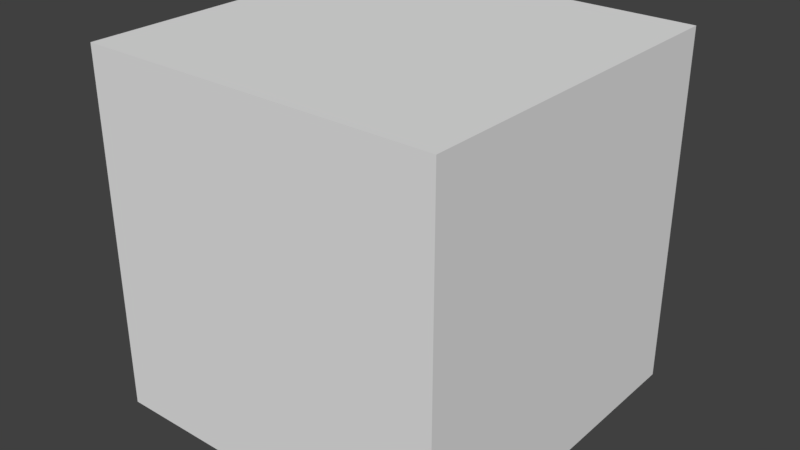# Source: cubo.blend  (saved by Blender 2.79.0; exported with 4.5.12 LTS)
import bpy
from mathutils import Matrix  # noqa: F401  (used for matrix-valued properties, if any)

bpy.ops.wm.read_factory_settings(use_empty=True)
scene = bpy.context.scene
scene.name = 'Scene'

# ---- collections
col_collection_1 = bpy.data.collections.new('Collection 1'); scene.collection.children.link(col_collection_1)

# ---- materials (node trees are filled in below, after node groups)
mat_material = bpy.data.materials.new('Material')
mat_material.alpha_threshold = 0.0
mat_material.use_transparent_shadow = False
mat_material.roughness = 0.5
mat_material.line_color = (0.0, 0.0, 0.0, 1.0)

# ---- material node trees

# ---- world
world_world = bpy.data.worlds.new('World'); scene.world = world_world
world_world.color = (0.05088, 0.05088, 0.05088)
world_world.use_sun_shadow = False
world_world.sun_shadow_jitter_overblur = 0.0
world_world.cycles.sampling_method = 'MANUAL'

# ---- meshes
me_cube = bpy.data.meshes.new('Cube')
me_cube.from_pydata([(1.0, 1.0, -1.0), (1.0, -1.0, -1.0), (-1.0, -1.0, -1.0), (-1.0, 1.0, -1.0), (1.0, 1.0, 1.0), (1.0, -1.0, 1.0), (-1.0, -1.0, 1.0), (-1.0, 1.0, 1.0)], [], [(0, 1, 2, 3), (4, 7, 6, 5), (0, 4, 5, 1), (1, 5, 6, 2), (2, 6, 7, 3), (4, 0, 3, 7)])
_uv = me_cube.uv_layers.new(name='UVMap')
_uv.uv.foreach_set('vector', [0.4864, 0.0, 0.755, 0.0, 0.755, 0.355, 0.4864, 0.355, 0.4864, 0.9902, 0.4864, 0.6433, 0.755, 0.6433, 0.755, 0.9902, 0.755, 0.3257, 0.755, 0.6726, 0.4864, 0.6726, 0.4864, 0.3257, 0.5136, 0.3257, 0.5136, 0.6726, 0.2438, 0.6726, 0.2438, 0.3257, 0.2661, 0.3257, 0.2661, 0.6726, 0.0, 0.6726, 0.0, 0.3257, 0.7282, 0.6726, 0.7302, 0.3257, 0.9975, 0.3257, 0.9975, 0.6726])
me_cube.materials.append(mat_material)
me_cube.use_remesh_preserve_volume = False
me_cube.use_remesh_preserve_attributes = False
me_cube.use_mirror_vertex_groups = False
me_cube.update()

# ---- objects
ob_cube = bpy.data.objects.new('Cube', me_cube)

# ---- transforms, parenting, visibility, modifiers, constraints
ob_cube.location = (0.0, 0.0, 0.0)
ob_cube.lock_rotations_4d = False
ob_cube.empty_display_type = 'ARROWS'
ob_cube.lineart.crease_threshold = 0.0

# ---- collection membership
col_collection_1.objects.link(ob_cube)

# ---- scene / render settings (as saved in the file)
scene.frame_start = 1; scene.frame_end = 250; scene.frame_set(1)
scene.render.engine = 'BLENDER_EEVEE_NEXT'
scene.render.resolution_percentage = 50
scene.render.dither_intensity = 0.0
scene.cycles.use_denoising = False
scene.cycles.samples = 128
scene.cycles.sampling_pattern = 'TABULATED_SOBOL'
scene.cycles.use_adaptive_sampling = False
scene.cycles.use_light_tree = False
scene.cycles.blur_glossy = 0.0
scene.cycles.sample_clamp_indirect = 0.0
scene.view_settings.view_transform = 'Standard'
bpy.context.view_layer.update()

# ---- added for rendering (the .blend has no active camera and no usable light): camera, sun
cam_auto = bpy.data.cameras.new('AutoCamera')
cam_auto.lens = 50.0
cam_auto.sensor_width = 36.0
cam_auto.clip_end = 1000.0
ob_auto_camera = bpy.data.objects.new('AutoCamera', cam_auto)
scene.collection.objects.link(ob_auto_camera)
ob_auto_camera.location = (3.20507, -3.84609, 2.56406)
ob_auto_camera.rotation_euler = (1.09748, -7.21219e-08, 0.694738)
scene.camera = ob_auto_camera
light_auto_sun = bpy.data.lights.new('AutoSun', 'SUN')
light_auto_sun.energy = 3.0
light_auto_sun.angle = 0.0523599
ob_auto_sun = bpy.data.objects.new('AutoSun', light_auto_sun)
scene.collection.objects.link(ob_auto_sun)
ob_auto_sun.rotation_euler = (0.872665, 0.174533, 0.523599)
bpy.context.view_layer.update()
